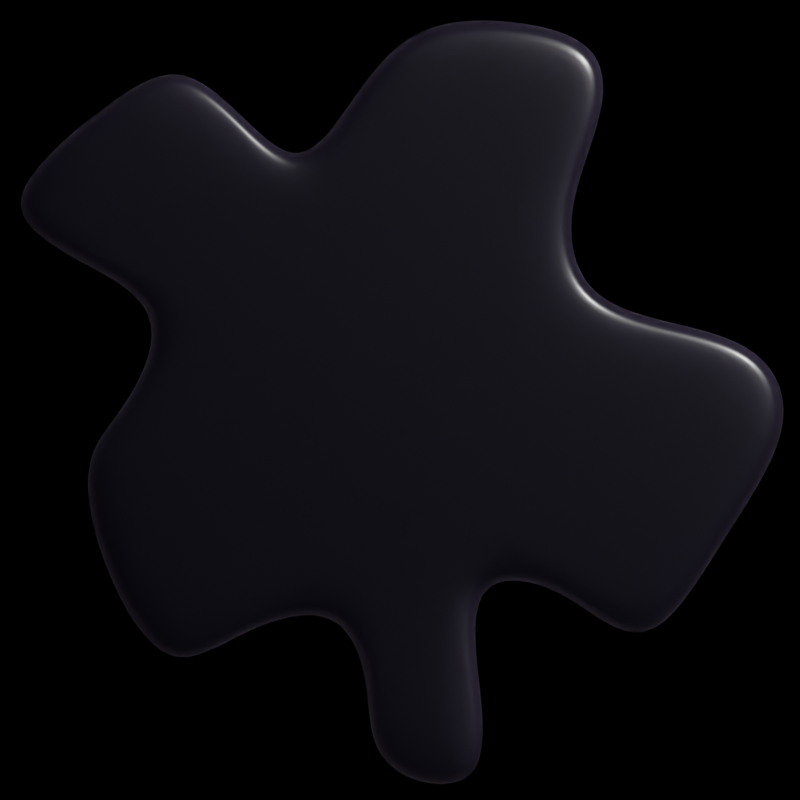 # Source: Particles.blend  (saved by Blender 3.6.11; exported with 4.5.12 LTS)
import bpy
from mathutils import Matrix  # noqa: F401  (used for matrix-valued properties, if any)

bpy.ops.wm.read_factory_settings(use_empty=True)
scene = bpy.context.scene
scene.name = 'Scene'

# ---- collections
col_fuel = bpy.data.collections.new('Fuel'); scene.collection.children.link(col_fuel)

# ---- materials (node trees are filled in below, after node groups)
mat_dark_fuel = bpy.data.materials.new('Dark Fuel')

# ---- node groups
ng_auto_smooth = bpy.data.node_groups.new('Auto Smooth', 'GeometryNodeTree')
_s = ng_auto_smooth.interface.new_socket(name='Geometry', in_out='OUTPUT', socket_type='NodeSocketGeometry')
_s = ng_auto_smooth.interface.new_socket(name='Geometry', in_out='INPUT', socket_type='NodeSocketGeometry')
_s = ng_auto_smooth.interface.new_socket(name='Angle', in_out='INPUT', socket_type='NodeSocketFloat')
_s.subtype = 'ANGLE'
_s.min_value = 0.0
_s.max_value = 3.142
ng_auto_smooth.is_modifier = True
_N = ng_auto_smooth.nodes; _L = ng_auto_smooth.links
n0 = _N.new('NodeGroupOutput'); n0.name = 'Group Output'; n0.location = (480, -100)
n1 = _N.new('NodeGroupInput'); n1.name = 'Group Input'; n1.location = (-420, -300)
n2 = _N.new('NodeGroupInput'); n2.name = 'Group Input.001'; n2.location = (-60, -100)
n3 = _N.new('GeometryNodeSetShadeSmooth'); n3.name = 'Set Shade Smooth'; n3.location = (120, -100)
n3.domain = 'EDGE'
n4 = _N.new('GeometryNodeSetShadeSmooth'); n4.name = 'Set Shade Smooth.001'; n4.location = (300, -100)
n5 = _N.new('GeometryNodeInputMeshEdgeAngle'); n5.name = 'Edge Angle'; n5.location = (-420, -220)
n6 = _N.new('GeometryNodeInputEdgeSmooth'); n6.name = 'Is Edge Smooth'; n6.location = (-60, -160)
n7 = _N.new('GeometryNodeInputShadeSmooth'); n7.name = 'Is Face Smooth'; n7.location = (-240, -340)
n8 = _N.new('FunctionNodeBooleanMath'); n8.name = 'Boolean Math'; n8.location = (-60, -220)
n9 = _N.new('FunctionNodeCompare'); n9.name = 'Compare'; n9.location = (-240, -180)
n9.operation = 'LESS_EQUAL'
_L.new(n5.outputs[0], n9.inputs[0])
_L.new(n4.outputs[0], n0.inputs[0])
_L.new(n1.outputs[1], n9.inputs[1])
_L.new(n9.outputs[0], n8.inputs[0])
_L.new(n7.outputs[0], n8.inputs[1])
_L.new(n2.outputs[0], n3.inputs[0])
_L.new(n6.outputs[0], n3.inputs[1])
_L.new(n3.outputs[0], n4.inputs[0])
_L.new(n8.outputs[0], n3.inputs[2])
n0.is_active_output = True

# ---- material node trees
mat_dark_fuel.use_nodes = True; mat_dark_fuel.node_tree.nodes.clear()
_N = mat_dark_fuel.node_tree.nodes; _L = mat_dark_fuel.node_tree.links
n0 = _N.new('ShaderNodeOutputMaterial'); n0.name = 'Material Output'; n0.location = (312, 305)
n1 = _N.new('ShaderNodeRGB'); n1.name = 'RGB'; n1.location = (-382, 163)
n1.outputs[0].default_value = (0.006457, 0.005358, 0.009863, 1.0)
n2 = _N.new('ShaderNodeBsdfPrincipled'); n2.name = 'Principled BSDF'; n2.location = (-133, 252)
n2.distribution = 'GGX'
n2.subsurface_method = 'RANDOM_WALK_SKIN'
n2.inputs[2].default_value = 0.2741
n2.inputs[3].default_value = 1.45
n2.inputs[8].default_value = 1.0
n2.inputs[9].default_value = (0.2, 0.2, 0.1)
n2.inputs[10].default_value = 1.0
n2.inputs[11].default_value = 1.45
n2.inputs[27].default_value = (0.0, 0.0, 0.0, 1.0)
n2.inputs[28].default_value = 1.0
n3 = _N.new('ShaderNodeMix'); n3.name = 'Mix'; n3.location = (-303, 132)
n3.data_type = 'RGBA'
n3.inputs[0].default_value = 1.0
_L.new(n2.outputs[0], n0.inputs[0])
_L.new(n1.outputs[0], n3.inputs[6])
_L.new(n1.outputs[0], n3.inputs[7])
_L.new(n3.outputs[2], n2.inputs[0])
n0.is_active_output = True

# ---- world
world_world = bpy.data.worlds.new('World'); scene.world = world_world
world_world.use_nodes = True; world_world.node_tree.nodes.clear()
_N = world_world.node_tree.nodes; _L = world_world.node_tree.links
n0 = _N.new('ShaderNodeOutputWorld'); n0.name = 'World Output'; n0.location = (300, 300)
n1 = _N.new('ShaderNodeBackground'); n1.name = 'Background'; n1.location = (10, 300)
n1.inputs[0].default_value = (0.05088, 0.05088, 0.05088, 1.0)
n0.is_active_output = True
world_world.color = (0.05088, 0.05088, 0.05088)
world_world.use_sun_shadow = False
world_world.sun_shadow_jitter_overblur = 0.0

# ---- cameras
cam_camera = bpy.data.cameras.new('Camera')
cam_camera.type = 'ORTHO'
cam_camera.clip_end = 100.0
cam_camera.ortho_scale = 2.074

# ---- lights
light_light = bpy.data.lights.new('Light', 'POINT')
light_light.transmission_factor = 0.0
light_light.energy = 2000.0
light_light.shadow_soft_size = 0.1
light_light.shadow_maximum_resolution = 0.006
light_light.use_absolute_resolution = True

# ---- meshes
me_circle = bpy.data.meshes.new('Circle')
me_circle.from_pydata([(-0.06502, 1.064, -0.00303), (-0.2248, 0.9755, -0.003656), (-0.329, 0.7586, -0.007567), (-0.4542, 0.5856, -0.009899), (-0.6269, 0.5172, -0.00808), (-0.7914, 0.457, -0.004927), (-0.9042, 0.3413, -0.003063), (-0.9601, 0.1742, -0.00303), (-0.9244, 0.01917, -0.00303), (-0.7866, -0.1132, -0.00303), (-0.6641, -0.2572, -0.00303), (-0.6405, -0.435, -0.00303), (-0.6751, -0.6423, -0.00303), (-0.6446, -0.8318, -0.00303), (-0.5141, -0.9488, -0.00303), (-0.2917, -0.9651, -0.00303), (-0.03168, -0.9209, -0.00303), (0.191, -0.8756, -0.00303), (0.3746, -0.8248, -0.00303), (0.496, -0.7052, -0.001445), (0.5293, -0.5068, 0.003475), (0.5855, -0.3219, 0.006358), (0.7426, -0.214, 0.003777), (0.9415, -0.1184, -0.001243), (1.053, 0.04272, -0.00303), (1.062, 0.2333, -0.00303), (0.8913, 0.3218, -0.00303), (0.5414, 0.2992, -0.00303), (0.3014, 0.351, -0.00303), (0.2617, 0.5399, -0.00303), (0.3023, 0.8223, -0.00303), (0.144, 0.9991, -0.00303), (-0.09349, 0.8447, -0.003581), (-0.04627, 0.8742, -0.003146), (-0.1828, 0.6613, -0.006792), (-0.3306, 0.4511, -0.009899), (-0.5264, 0.3758, -0.007673), (-0.6517, 0.3304, -0.005241), (-0.727, 0.2599, -0.003642), (-0.7643, 0.1663, -0.003032), (-0.7496, 0.1027, -0.00303), (-0.6424, -0.0003223, -0.00303), (-0.4819, -0.1889, -0.00303), (-0.4488, -0.4376, -0.00303), (-0.4831, -0.6427, -0.00303), (-0.4659, -0.7492, -0.00303), (-0.4301, -0.7812, -0.00303), (-0.3017, -0.7907, -0.00303), (-0.06979, -0.7512, -0.00303), (0.1427, -0.708, -0.00303), (0.2756, -0.6693, -0.002742), (0.3334, -0.607, -0.001496), (0.3601, -0.4496, 0.002377), (0.4253, -0.2219, 0.006358), (0.626, -0.08884, 0.002605), (0.7942, -0.007171, -0.001543), (0.8648, 0.08939, -0.003009), (0.8672, 0.1352, -0.00303), (0.8475, 0.1454, -0.00303), (0.517, 0.1301, -0.00182), (0.138, 0.2083, -0.00303), (0.07389, 0.5281, -0.003695), (0.1033, 0.7708, -0.00303), (0.03135, 0.8511, -0.003033)], [], [(33, 32, 1, 0), (32, 34, 2, 1), (34, 35, 3, 2), (35, 36, 4, 3), (36, 37, 5, 4), (37, 38, 6, 5), (38, 39, 7, 6), (39, 40, 8, 7), (40, 41, 9, 8), (41, 42, 10, 9), (42, 43, 11, 10), (43, 44, 12, 11), (44, 45, 13, 12), (45, 46, 14, 13), (46, 47, 15, 14), (47, 48, 16, 15), (48, 49, 17, 16), (49, 50, 18, 17), (50, 51, 19, 18), (51, 52, 20, 19), (52, 53, 21, 20), (53, 54, 22, 21), (54, 55, 23, 22), (55, 56, 24, 23), (56, 57, 25, 24), (57, 58, 26, 25), (58, 59, 27, 26), (59, 60, 28, 27), (60, 61, 29, 28), (61, 62, 30, 29), (62, 63, 31, 30), (63, 33, 0, 31), (32, 33, 63, 62, 61, 60, 59, 58, 57, 56, 55, 54, 53, 52, 51, 50, 49, 48, 47, 46, 45, 44, 43, 42, 41, 40, 39, 38, 37, 36, 35, 34)])
me_circle.polygons.foreach_set('use_smooth', [True] * 33)
_uv = me_circle.uv_layers.new(name='UVMap')
_uv.uv.foreach_set('vector', [0.0, 0.0, 0.0, 0.0, 0.0, 0.0, 0.0, 0.0, 0.0, 0.0, 0.0, 0.0, 0.0, 0.0, 0.0, 0.0, 0.0, 0.0, 0.0, 0.0, 0.0, 0.0, 0.0, 0.0, 0.0, 0.0, 0.0, 0.0, 0.0, 0.0, 0.0, 0.0, 0.0, 0.0, 0.0, 0.0, 0.0, 0.0, 0.0, 0.0, 0.0, 0.0, 0.0, 0.0, 0.0, 0.0, 0.0, 0.0, 0.0, 0.0, 0.0, 0.0, 0.0, 0.0, 0.0, 0.0, 0.0, 0.0, 0.0, 0.0, 0.0, 0.0, 0.0, 0.0, 0.0, 0.0, 0.0, 0.0, 0.0, 0.0, 0.0, 0.0, 0.0, 0.0, 0.0, 0.0, 0.0, 0.0, 0.0, 0.0, 0.0, 0.0, 0.0, 0.0, 0.0, 0.0, 0.0, 0.0, 0.0, 0.0, 0.0, 0.0, 0.0, 0.0, 0.0, 0.0, 0.0, 0.0, 0.0, 0.0, 0.0, 0.0, 0.0, 0.0, 0.0, 0.0, 0.0, 0.0, 0.0, 0.0, 0.0, 0.0, 0.0, 0.0, 0.0, 0.0, 0.0, 0.0, 0.0, 0.0, 0.0, 0.0, 0.0, 0.0, 0.0, 0.0, 0.0, 0.0, 0.0, 0.0, 0.0, 0.0, 0.0, 0.0, 0.0, 0.0, 0.0, 0.0, 0.0, 0.0, 0.0, 0.0, 0.0, 0.0, 0.0, 0.0, 0.0, 0.0, 0.0, 0.0, 0.0, 0.0, 0.0, 0.0, 0.0, 0.0, 0.0, 0.0, 0.0, 0.0, 0.0, 0.0, 0.0, 0.0, 0.0, 0.0, 0.0, 0.0, 0.0, 0.0, 0.0, 0.0, 0.0, 0.0, 0.0, 0.0, 0.0, 0.0, 0.0, 0.0, 0.0, 0.0, 0.0, 0.0, 0.0, 0.0, 0.0, 0.0, 0.0, 0.0, 0.0, 0.0, 0.0, 0.0, 0.0, 0.0, 0.0, 0.0, 0.0, 0.0, 0.0, 0.0, 0.0, 0.0, 0.0, 0.0, 0.0, 0.0, 0.0, 0.0, 0.0, 0.0, 0.0, 0.0, 0.0, 0.0, 0.0, 0.0, 0.0, 0.0, 0.0, 0.0, 0.0, 0.0, 0.0, 0.0, 0.0, 0.0, 0.0, 0.0, 0.0, 0.0, 0.0, 0.0, 0.0, 0.0, 0.0, 0.0, 0.0, 0.0, 0.0, 0.0, 0.0, 0.0, 0.0, 0.0, 0.0, 0.0, 0.0, 0.0, 0.0, 0.0, 0.0, 0.0, 0.0, 0.0, 0.0, 0.0, 0.0, 0.0, 0.0, 0.0, 0.0, 0.0, 0.0, 0.0, 0.0, 0.0, 0.0, 0.0, 0.0, 0.0, 0.0, 0.0, 0.0, 0.0, 0.0, 0.0, 0.0, 0.0, 0.0, 0.0, 0.0, 0.0, 0.0, 0.0, 0.0, 0.0, 0.0, 0.0, 0.0, 0.0, 0.0, 0.0, 0.0, 0.0, 0.0, 0.0, 0.0, 0.0, 0.0, 0.0, 0.0, 0.0, 0.0, 0.0, 0.0, 0.0, 0.0, 0.0, 0.0, 0.0, 0.0, 0.0, 0.0, 0.0, 0.0, 0.0, 0.0, 0.0])
me_circle.materials.append(mat_dark_fuel)
me_circle.update()
me_circle_001 = bpy.data.meshes.new('Circle.001')
me_circle_001.from_pydata([(0.005517, 0.8583, -3.752e-08), (-0.1121, 0.7826, -3.421e-08), (-0.2136, 0.7121, -3.113e-08), (-0.3778, 0.6531, -2.855e-08), (-0.627, 0.6428, -2.81e-08), (-0.697, 0.5428, -2.373e-08), (-0.6332, 0.3826, -1.672e-08), (-0.6463, 0.1925, -8.415e-09), (-0.7452, -0.01228, 5.367e-10), (-0.8147, -0.2111, 9.229e-09), (-0.9044, -0.3997, 1.747e-08), (-0.8255, -0.5793, 2.532e-08), (-0.6614, -0.7389, 3.23e-08), (-0.5322, -0.868, 3.794e-08), (-0.425, -0.9623, 4.206e-08), (-0.3208, -1.006, 4.397e-08), (-0.219, -0.95, 4.152e-08), (-0.1296, -0.8094, 3.538e-08), (-0.0478, -0.6226, 2.721e-08), (0.1277, -0.5106, 2.232e-08), (0.3952, -0.4835, 2.114e-08), (0.6729, -0.4948, 2.163e-08), (0.8798, -0.5016, 2.193e-08), (0.986, -0.4383, 1.916e-08), (1.058, -0.1793, 7.836e-09), (1.114, 0.2471, -1.08e-08), (1.007, 0.4864, -2.126e-08), (0.7626, 0.5965, -2.608e-08), (0.6073, 0.7482, -3.27e-08), (0.5627, 0.9045, -3.954e-08), (0.4582, 1.03, -4.503e-08), (0.2074, 0.973, -4.253e-08), (-0.06433, 0.7134, -3.118e-08), (0.05006, 0.787, -3.44e-08), (-0.1738, 0.6373, -2.786e-08), (-0.361, 0.57, -2.492e-08), (-0.5811, 0.5609, -2.452e-08), (-0.6014, 0.532, -2.325e-08), (-0.5471, 0.3956, -1.729e-08), (-0.5626, 0.171, -7.473e-09), (-0.6664, -0.04395, 1.921e-09), (-0.7358, -0.2426, 1.06e-08), (-0.8112, -0.401, 1.753e-08), (-0.754, -0.5312, 2.322e-08), (-0.6012, -0.6797, 2.971e-08), (-0.4735, -0.8074, 3.529e-08), (-0.3788, -0.8907, 3.893e-08), (-0.3258, -0.9128, 3.99e-08), (-0.2795, -0.8874, 3.879e-08), (-0.2051, -0.7704, 3.368e-08), (-0.1157, -0.5662, 2.475e-08), (0.09864, -0.4295, 1.877e-08), (0.3926, -0.3997, 1.747e-08), (0.6761, -0.4112, 1.797e-08), (0.8574, -0.4172, 1.824e-08), (0.913, -0.384, 1.679e-08), (0.9746, -0.1628, 7.116e-09), (1.026, 0.2348, -1.026e-08), (0.9422, 0.4236, -1.852e-08), (0.7134, 0.5267, -2.302e-08), (0.5316, 0.7043, -3.079e-08), (0.4856, 0.865, -3.781e-08), (0.4259, 0.9368, -4.095e-08), (0.2389, 0.8943, -3.909e-08)], [], [(32, 33, 63, 62, 61, 60, 59, 58, 57, 56, 55, 54, 53, 52, 51, 50, 49, 48, 47, 46, 45, 44, 43, 42, 41, 40, 39, 38, 37, 36, 35, 34), (33, 32, 1, 0), (32, 34, 2, 1), (34, 35, 3, 2), (35, 36, 4, 3), (36, 37, 5, 4), (37, 38, 6, 5), (38, 39, 7, 6), (39, 40, 8, 7), (40, 41, 9, 8), (41, 42, 10, 9), (42, 43, 11, 10), (43, 44, 12, 11), (44, 45, 13, 12), (45, 46, 14, 13), (46, 47, 15, 14), (47, 48, 16, 15), (48, 49, 17, 16), (49, 50, 18, 17), (50, 51, 19, 18), (51, 52, 20, 19), (52, 53, 21, 20), (53, 54, 22, 21), (54, 55, 23, 22), (55, 56, 24, 23), (56, 57, 25, 24), (57, 58, 26, 25), (58, 59, 27, 26), (59, 60, 28, 27), (60, 61, 29, 28), (61, 62, 30, 29), (62, 63, 31, 30), (63, 33, 0, 31)])
me_circle_001.polygons.foreach_set('use_smooth', [True] * 33)
_uv = me_circle_001.uv_layers.new(name='UVMap')
_uv.uv.foreach_set('vector', [0.0, 0.0, 0.0, 0.0, 0.0, 0.0, 0.0, 0.0, 0.0, 0.0, 0.0, 0.0, 0.0, 0.0, 0.0, 0.0, 0.0, 0.0, 0.0, 0.0, 0.0, 0.0, 0.0, 0.0, 0.0, 0.0, 0.0, 0.0, 0.0, 0.0, 0.0, 0.0, 0.0, 0.0, 0.0, 0.0, 0.0, 0.0, 0.0, 0.0, 0.0, 0.0, 0.0, 0.0, 0.0, 0.0, 0.0, 0.0, 0.0, 0.0, 0.0, 0.0, 0.0, 0.0, 0.0, 0.0, 0.0, 0.0, 0.0, 0.0, 0.0, 0.0, 0.0, 0.0, 0.0, 0.0, 0.0, 0.0, 0.0, 0.0, 0.0, 0.0, 0.0, 0.0, 0.0, 0.0, 0.0, 0.0, 0.0, 0.0, 0.0, 0.0, 0.0, 0.0, 0.0, 0.0, 0.0, 0.0, 0.0, 0.0, 0.0, 0.0, 0.0, 0.0, 0.0, 0.0, 0.0, 0.0, 0.0, 0.0, 0.0, 0.0, 0.0, 0.0, 0.0, 0.0, 0.0, 0.0, 0.0, 0.0, 0.0, 0.0, 0.0, 0.0, 0.0, 0.0, 0.0, 0.0, 0.0, 0.0, 0.0, 0.0, 0.0, 0.0, 0.0, 0.0, 0.0, 0.0, 0.0, 0.0, 0.0, 0.0, 0.0, 0.0, 0.0, 0.0, 0.0, 0.0, 0.0, 0.0, 0.0, 0.0, 0.0, 0.0, 0.0, 0.0, 0.0, 0.0, 0.0, 0.0, 0.0, 0.0, 0.0, 0.0, 0.0, 0.0, 0.0, 0.0, 0.0, 0.0, 0.0, 0.0, 0.0, 0.0, 0.0, 0.0, 0.0, 0.0, 0.0, 0.0, 0.0, 0.0, 0.0, 0.0, 0.0, 0.0, 0.0, 0.0, 0.0, 0.0, 0.0, 0.0, 0.0, 0.0, 0.0, 0.0, 0.0, 0.0, 0.0, 0.0, 0.0, 0.0, 0.0, 0.0, 0.0, 0.0, 0.0, 0.0, 0.0, 0.0, 0.0, 0.0, 0.0, 0.0, 0.0, 0.0, 0.0, 0.0, 0.0, 0.0, 0.0, 0.0, 0.0, 0.0, 0.0, 0.0, 0.0, 0.0, 0.0, 0.0, 0.0, 0.0, 0.0, 0.0, 0.0, 0.0, 0.0, 0.0, 0.0, 0.0, 0.0, 0.0, 0.0, 0.0, 0.0, 0.0, 0.0, 0.0, 0.0, 0.0, 0.0, 0.0, 0.0, 0.0, 0.0, 0.0, 0.0, 0.0, 0.0, 0.0, 0.0, 0.0, 0.0, 0.0, 0.0, 0.0, 0.0, 0.0, 0.0, 0.0, 0.0, 0.0, 0.0, 0.0, 0.0, 0.0, 0.0, 0.0, 0.0, 0.0, 0.0, 0.0, 0.0, 0.0, 0.0, 0.0, 0.0, 0.0, 0.0, 0.0, 0.0, 0.0, 0.0, 0.0, 0.0, 0.0, 0.0, 0.0, 0.0, 0.0, 0.0, 0.0, 0.0, 0.0, 0.0, 0.0, 0.0, 0.0, 0.0, 0.0, 0.0, 0.0, 0.0, 0.0, 0.0, 0.0, 0.0, 0.0, 0.0, 0.0, 0.0, 0.0, 0.0, 0.0, 0.0, 0.0, 0.0, 0.0, 0.0, 0.0])
me_circle_001.materials.append(mat_dark_fuel)
me_circle_001.update()
me_circle_002 = bpy.data.meshes.new('Circle.002')
me_circle_002.from_pydata([(0.1137, 0.9194, 0.008086), (0.293, 0.8414, 0.008086), (0.4688, 0.7357, 0.008086), (0.619, 0.6043, 0.008086), (0.7021, 0.4412, 0.008086), (0.7566, 0.2629, 0.008086), (0.8158, 0.08555, 0.008086), (0.8875, -0.07868, 0.008086), (0.9396, -0.2356, 0.008086), (0.941, -0.3917, 0.008086), (0.8635, -0.5488, 0.008086), (0.7164, -0.6992, 0.008086), (0.5445, -0.8282, 0.008086), (0.3583, -0.9324, 0.008086), (0.1707, -1.005, 0.008086), (-0.01055, -1.04, 0.008086), (-0.1831, -1.032, 0.008086), (-0.3448, -0.9814, 0.008086), (-0.4944, -0.8871, 0.008086), (-0.633, -0.753, 0.008086), (-0.7593, -0.5892, 0.008086), (-0.8727, -0.4037, 0.008086), (-0.9634, -0.2056, 0.008086), (-1.02, -0.004827, 0.008086), (-1.034, 0.1925, 0.008086), (-0.9984, 0.3802, 0.008086), (-0.9119, 0.5526, 0.008086), (-0.7763, 0.7051, 0.008086), (-0.6109, 0.8317, 0.008086), (-0.434, 0.9187, 0.008086), (-0.2519, 0.9621, 0.008086), (-0.06851, 0.9615, 0.008086), (-0.09724, 0.7224, 0.008086), (0.03483, 0.6918, 0.008086), (0.1779, 0.6295, 0.008086), (0.3209, 0.5435, 0.008086), (0.4195, 0.4572, 0.008086), (0.4724, 0.3536, 0.008086), (0.5218, 0.1922, 0.008086), (0.5853, 0.001945, 0.008086), (0.6569, -0.1622, 0.008086), (0.6941, -0.2743, 0.008086), (0.6947, -0.3383, 0.008086), (0.6588, -0.4112, 0.008086), (0.5514, -0.521, 0.008086), (0.4077, -0.6288, 0.008086), (0.2513, -0.7164, 0.008086), (0.1012, -0.7745, 0.008086), (-0.02917, -0.7994, 0.008086), (-0.1392, -0.7949, 0.008086), (-0.2384, -0.7636, 0.008086), (-0.3395, -0.6999, 0.008086), (-0.4472, -0.5955, 0.008086), (-0.5549, -0.4558, 0.008086), (-0.6542, -0.2935, 0.008086), (-0.7313, -0.1249, 0.008086), (-0.7764, 0.03513, 0.008086), (-0.7863, 0.1788, 0.008086), (-0.7627, 0.3048, 0.008086), (-0.705, 0.4196, 0.008086), (-0.6058, 0.5313, 0.008086), (-0.4781, 0.629, 0.008086), (-0.3481, 0.6929, 0.008086), (-0.2223, 0.7229, 0.008086)], [], [(32, 33, 34, 35, 36, 37, 38, 39, 40, 41, 42, 43, 44, 45, 46, 47, 48, 49, 50, 51, 52, 53, 54, 55, 56, 57, 58, 59, 60, 61, 62, 63), (33, 32, 31, 0), (34, 33, 0, 1), (36, 35, 2, 3), (37, 36, 3, 4), (38, 37, 4, 5), (39, 38, 5, 6), (40, 39, 6, 7), (41, 40, 7, 8), (42, 41, 8, 9), (43, 42, 9, 10), (44, 43, 10, 11), (45, 44, 11, 12), (46, 45, 12, 13), (47, 46, 13, 14), (48, 47, 14, 15), (49, 48, 15, 16), (50, 49, 16, 17), (51, 50, 17, 18), (52, 51, 18, 19), (53, 52, 19, 20), (54, 53, 20, 21), (55, 54, 21, 22), (56, 55, 22, 23), (57, 56, 23, 24), (58, 57, 24, 25), (59, 58, 25, 26), (60, 59, 26, 27), (61, 60, 27, 28), (62, 61, 28, 29), (63, 62, 29, 30), (32, 63, 30, 31), (35, 34, 1, 2)])
me_circle_002.polygons.foreach_set('use_smooth', [True] * 33)
_uv = me_circle_002.uv_layers.new(name='UVMap')
_uv.uv.foreach_set('vector', [0.0, 0.0, 0.0, 0.0, 0.0, 0.0, 0.0, 0.0, 0.0, 0.0, 0.0, 0.0, 0.0, 0.0, 0.0, 0.0, 0.0, 0.0, 0.0, 0.0, 0.0, 0.0, 0.0, 0.0, 0.0, 0.0, 0.0, 0.0, 0.0, 0.0, 0.0, 0.0, 0.0, 0.0, 0.0, 0.0, 0.0, 0.0, 0.0, 0.0, 0.0, 0.0, 0.0, 0.0, 0.0, 0.0, 0.0, 0.0, 0.0, 0.0, 0.0, 0.0, 0.0, 0.0, 0.0, 0.0, 0.0, 0.0, 0.0, 0.0, 0.0, 0.0, 0.0, 0.0, 0.0, 0.0, 0.0, 0.0, 0.0, 0.0, 0.0, 0.0, 0.0, 0.0, 0.0, 0.0, 0.0, 0.0, 0.0, 0.0, 0.0, 0.0, 0.0, 0.0, 0.0, 0.0, 0.0, 0.0, 0.0, 0.0, 0.0, 0.0, 0.0, 0.0, 0.0, 0.0, 0.0, 0.0, 0.0, 0.0, 0.0, 0.0, 0.0, 0.0, 0.0, 0.0, 0.0, 0.0, 0.0, 0.0, 0.0, 0.0, 0.0, 0.0, 0.0, 0.0, 0.0, 0.0, 0.0, 0.0, 0.0, 0.0, 0.0, 0.0, 0.0, 0.0, 0.0, 0.0, 0.0, 0.0, 0.0, 0.0, 0.0, 0.0, 0.0, 0.0, 0.0, 0.0, 0.0, 0.0, 0.0, 0.0, 0.0, 0.0, 0.0, 0.0, 0.0, 0.0, 0.0, 0.0, 0.0, 0.0, 0.0, 0.0, 0.0, 0.0, 0.0, 0.0, 0.0, 0.0, 0.0, 0.0, 0.0, 0.0, 0.0, 0.0, 0.0, 0.0, 0.0, 0.0, 0.0, 0.0, 0.0, 0.0, 0.0, 0.0, 0.0, 0.0, 0.0, 0.0, 0.0, 0.0, 0.0, 0.0, 0.0, 0.0, 0.0, 0.0, 0.0, 0.0, 0.0, 0.0, 0.0, 0.0, 0.0, 0.0, 0.0, 0.0, 0.0, 0.0, 0.0, 0.0, 0.0, 0.0, 0.0, 0.0, 0.0, 0.0, 0.0, 0.0, 0.0, 0.0, 0.0, 0.0, 0.0, 0.0, 0.0, 0.0, 0.0, 0.0, 0.0, 0.0, 0.0, 0.0, 0.0, 0.0, 0.0, 0.0, 0.0, 0.0, 0.0, 0.0, 0.0, 0.0, 0.0, 0.0, 0.0, 0.0, 0.0, 0.0, 0.0, 0.0, 0.0, 0.0, 0.0, 0.0, 0.0, 0.0, 0.0, 0.0, 0.0, 0.0, 0.0, 0.0, 0.0, 0.0, 0.0, 0.0, 0.0, 0.0, 0.0, 0.0, 0.0, 0.0, 0.0, 0.0, 0.0, 0.0, 0.0, 0.0, 0.0, 0.0, 0.0, 0.0, 0.0, 0.0, 0.0, 0.0, 0.0, 0.0, 0.0, 0.0, 0.0, 0.0, 0.0, 0.0, 0.0, 0.0, 0.0, 0.0, 0.0, 0.0, 0.0, 0.0, 0.0, 0.0, 0.0, 0.0, 0.0, 0.0, 0.0, 0.0, 0.0, 0.0, 0.0, 0.0, 0.0, 0.0, 0.0, 0.0, 0.0, 0.0, 0.0, 0.0, 0.0, 0.0, 0.0, 0.0, 0.0, 0.0])
me_circle_002.materials.append(mat_dark_fuel)
me_circle_002.update()
me_circle_003 = bpy.data.meshes.new('Circle.003')
me_circle_003.from_pydata([(0.4071, 0.9921, -0.003216), (0.637, 0.9287, -0.003216), (0.6522, 0.7491, -0.003216), (0.5348, 0.4916, -0.003216), (0.5765, 0.2639, -0.003216), (0.8012, 0.1992, -0.003216), (1.06, 0.1458, -0.003216), (1.152, -0.06868, -0.003216), (0.9419, -0.3777, -0.003216), (0.7524, -0.6982, -0.003216), (0.5306, -0.4789, -0.003216), (0.2926, -0.4535, -0.003216), (0.3118, -0.7126, -0.003216), (0.3562, -1.045, -0.003216), (0.01955, -0.9808, -0.003216), (0.03604, -0.7305, -0.003216), (-0.04971, -0.5291, -0.003216), (-0.2938, -0.5953, -0.003216), (-0.4928, -0.7378, -0.003216), (-0.6612, -0.4629, -0.003216), (-0.7371, -0.1529, -0.003216), (-0.594, -0.02367, -0.003216), (-0.4825, 0.2393, -0.003216), (-0.7484, 0.3598, -0.003216), (-0.9287, 0.4892, -0.003216), (-0.7931, 0.6537, -0.003216), (-0.6198, 0.7903, -0.003216), (-0.4586, 0.8817, -0.003216), (-0.2998, 0.7378, -0.003216), (-0.1663, 0.601, -0.003216), (-0.05636, 0.7011, -0.003216), (0.1119, 0.9823, -0.003216), (0.1304, 0.8978, -0.003216), (0.3894, 0.9064, -0.003216), (0.5774, 0.8546, -0.003216), (0.5877, 0.7326, -0.003216), (0.4736, 0.4824, -0.003216), (0.5226, 0.2155, -0.003216), (0.764, 0.146, -0.003216), (0.9944, 0.09842, -0.003216), (1.061, -0.05715, -0.003216), (0.8754, -0.33, -0.003216), (0.7168, -0.598, -0.003216), (0.5269, -0.4097, -0.003216), (0.2387, -0.3794, -0.003216), (0.2622, -0.6884, -0.003216), (0.2953, -0.9427, -0.003216), (0.06356, -0.8978, -0.003216), (0.07749, -0.6886, -0.003216), (-0.02451, -0.4498, -0.003216), (-0.2946, -0.5228, -0.003216), (-0.4607, -0.6419, -0.003216), (-0.5968, -0.4192, -0.003216), (-0.6593, -0.1631, -0.003216), (-0.5371, -0.05282, -0.003216), (-0.4048, 0.2593, -0.003216), (-0.6997, 0.3927, -0.003216), (-0.8246, 0.4826, -0.003216), (-0.7344, 0.592, -0.003216), (-0.5737, 0.7186, -0.003216), (-0.4425, 0.793, -0.003216), (-0.3099, 0.6724, -0.003216), (-0.1586, 0.5179, -0.003216), (-0.02325, 0.641, -0.003216)], [], [(32, 63, 62, 61, 60, 59, 58, 57, 56, 55, 54, 53, 52, 51, 50, 49, 48, 47, 46, 45, 44, 43, 42, 41, 40, 39, 38, 37, 36, 35, 34, 33), (32, 33, 0, 31), (34, 35, 2, 1), (36, 37, 4, 3), (37, 38, 5, 4), (38, 39, 6, 5), (39, 40, 7, 6), (40, 41, 8, 7), (41, 42, 9, 8), (42, 43, 10, 9), (43, 44, 11, 10), (44, 45, 12, 11), (45, 46, 13, 12), (46, 47, 14, 13), (47, 48, 15, 14), (48, 49, 16, 15), (49, 50, 17, 16), (50, 51, 18, 17), (51, 52, 19, 18), (52, 53, 20, 19), (53, 54, 21, 20), (54, 55, 22, 21), (55, 56, 23, 22), (56, 57, 24, 23), (57, 58, 25, 24), (58, 59, 26, 25), (59, 60, 27, 26), (60, 61, 28, 27), (61, 62, 29, 28), (62, 63, 30, 29), (63, 32, 31, 30), (33, 34, 1, 0), (35, 36, 3, 2)])
me_circle_003.polygons.foreach_set('use_smooth', [True] * 33)
_uv = me_circle_003.uv_layers.new(name='UVMap')
_uv.uv.foreach_set('vector', [0.0, 0.0, 0.0, 0.0, 0.0, 0.0, 0.0, 0.0, 0.0, 0.0, 0.0, 0.0, 0.0, 0.0, 0.0, 0.0, 0.0, 0.0, 0.0, 0.0, 0.0, 0.0, 0.0, 0.0, 0.0, 0.0, 0.0, 0.0, 0.0, 0.0, 0.0, 0.0, 0.0, 0.0, 0.0, 0.0, 0.0, 0.0, 0.0, 0.0, 0.0, 0.0, 0.0, 0.0, 0.0, 0.0, 0.0, 0.0, 0.0, 0.0, 0.0, 0.0, 0.0, 0.0, 0.0, 0.0, 0.0, 0.0, 0.0, 0.0, 0.0, 0.0, 0.0, 0.0, 0.0, 0.0, 0.0, 0.0, 0.0, 0.0, 0.0, 0.0, 0.0, 0.0, 0.0, 0.0, 0.0, 0.0, 0.0, 0.0, 0.0, 0.0, 0.0, 0.0, 0.0, 0.0, 0.0, 0.0, 0.0, 0.0, 0.0, 0.0, 0.0, 0.0, 0.0, 0.0, 0.0, 0.0, 0.0, 0.0, 0.0, 0.0, 0.0, 0.0, 0.0, 0.0, 0.0, 0.0, 0.0, 0.0, 0.0, 0.0, 0.0, 0.0, 0.0, 0.0, 0.0, 0.0, 0.0, 0.0, 0.0, 0.0, 0.0, 0.0, 0.0, 0.0, 0.0, 0.0, 0.0, 0.0, 0.0, 0.0, 0.0, 0.0, 0.0, 0.0, 0.0, 0.0, 0.0, 0.0, 0.0, 0.0, 0.0, 0.0, 0.0, 0.0, 0.0, 0.0, 0.0, 0.0, 0.0, 0.0, 0.0, 0.0, 0.0, 0.0, 0.0, 0.0, 0.0, 0.0, 0.0, 0.0, 0.0, 0.0, 0.0, 0.0, 0.0, 0.0, 0.0, 0.0, 0.0, 0.0, 0.0, 0.0, 0.0, 0.0, 0.0, 0.0, 0.0, 0.0, 0.0, 0.0, 0.0, 0.0, 0.0, 0.0, 0.0, 0.0, 0.0, 0.0, 0.0, 0.0, 0.0, 0.0, 0.0, 0.0, 0.0, 0.0, 0.0, 0.0, 0.0, 0.0, 0.0, 0.0, 0.0, 0.0, 0.0, 0.0, 0.0, 0.0, 0.0, 0.0, 0.0, 0.0, 0.0, 0.0, 0.0, 0.0, 0.0, 0.0, 0.0, 0.0, 0.0, 0.0, 0.0, 0.0, 0.0, 0.0, 0.0, 0.0, 0.0, 0.0, 0.0, 0.0, 0.0, 0.0, 0.0, 0.0, 0.0, 0.0, 0.0, 0.0, 0.0, 0.0, 0.0, 0.0, 0.0, 0.0, 0.0, 0.0, 0.0, 0.0, 0.0, 0.0, 0.0, 0.0, 0.0, 0.0, 0.0, 0.0, 0.0, 0.0, 0.0, 0.0, 0.0, 0.0, 0.0, 0.0, 0.0, 0.0, 0.0, 0.0, 0.0, 0.0, 0.0, 0.0, 0.0, 0.0, 0.0, 0.0, 0.0, 0.0, 0.0, 0.0, 0.0, 0.0, 0.0, 0.0, 0.0, 0.0, 0.0, 0.0, 0.0, 0.0, 0.0, 0.0, 0.0, 0.0, 0.0, 0.0, 0.0, 0.0, 0.0, 0.0, 0.0, 0.0, 0.0, 0.0, 0.0, 0.0, 0.0, 0.0, 0.0, 0.0, 0.0, 0.0, 0.0, 0.0, 0.0, 0.0])
me_circle_003.materials.append(mat_dark_fuel)
me_circle_003.update()

# ---- objects
ob_camera = bpy.data.objects.new('Camera', cam_camera)
ob_light = bpy.data.objects.new('Light', light_light)
ob_fuel_1 = bpy.data.objects.new('Fuel 1', me_circle)
ob_fuel_2 = bpy.data.objects.new('Fuel 2', me_circle_001)
ob_fuel_3 = bpy.data.objects.new('Fuel 3', me_circle_002)
ob_fuel_4 = bpy.data.objects.new('Fuel 4', me_circle_003)

# ---- transforms, parenting, visibility, modifiers, constraints
ob_camera.location = (0.0, -7.967, 0.0)
ob_camera.rotation_euler = (1.571, 0.0, 0.0)
ob_camera.lock_rotations_4d = False
ob_camera.empty_display_type = 'ARROWS'
ob_camera.color = (0.0, 0.0, 0.0, 0.0)
ob_camera.display_type = 'WIRE'
ob_camera.lineart.crease_threshold = 0.0
ob_light.location = (3.14, -5.851, 3.196)
ob_light.rotation_euler = (0.6503, 0.05522, 1.866)
ob_light.lock_rotations_4d = False
ob_light.empty_display_type = 'ARROWS'
ob_light.color = (0.0, 0.0, 0.0, 0.0)
ob_light.lineart.crease_threshold = 0.0
ob_fuel_1.location = (-0.05163, 0.0, -0.03977)
ob_fuel_1.rotation_euler = (1.571, -0.0, 0.0)
ob_fuel_1.hide_render = True
_m = ob_fuel_1.modifiers.new('Solidify', 'SOLIDIFY')
_m.thickness = -0.1
_m = ob_fuel_1.modifiers.new('Subdivision', 'SUBSURF')
_m.levels = 3
_m.render_levels = 3
_m = ob_fuel_1.modifiers.new('Auto Smooth', 'NODES')
_m.node_group = ng_auto_smooth
_gi = [s.identifier for s in ng_auto_smooth.interface.items_tree if s.item_type == 'SOCKET' and s.in_out == 'INPUT']
_m[_gi[1]] = 0.5236  # Angle
ob_fuel_2.location = (-0.09977, 1.219e-09, -0.00907)
ob_fuel_2.rotation_euler = (1.571, -0.0, 0.0)
ob_fuel_2.hide_render = True
_m = ob_fuel_2.modifiers.new('Solidify', 'SOLIDIFY')
_m.thickness = -0.1
_m = ob_fuel_2.modifiers.new('Subdivision', 'SUBSURF')
_m.levels = 3
_m.render_levels = 3
_m = ob_fuel_2.modifiers.new('Auto Smooth', 'NODES')
_m.node_group = ng_auto_smooth
_gi = [s.identifier for s in ng_auto_smooth.interface.items_tree if s.item_type == 'SOCKET' and s.in_out == 'INPUT']
_m[_gi[1]] = 0.5236  # Angle
ob_fuel_3.location = (0.05337, -4.734e-09, 0.03523)
ob_fuel_3.rotation_euler = (1.571, -0.0, 0.0)
ob_fuel_3.hide_render = True
_m = ob_fuel_3.modifiers.new('Solidify', 'SOLIDIFY')
_m.thickness = -0.1
_m = ob_fuel_3.modifiers.new('Subdivision', 'SUBSURF')
_m.levels = 3
_m.render_levels = 3
_m = ob_fuel_3.modifiers.new('Auto Smooth', 'NODES')
_m.node_group = ng_auto_smooth
_gi = [s.identifier for s in ng_auto_smooth.interface.items_tree if s.item_type == 'SOCKET' and s.in_out == 'INPUT']
_m[_gi[1]] = 0.5236  # Angle
ob_fuel_4.location = (-0.1099, 0.0, 0.005233)
ob_fuel_4.rotation_euler = (1.571, -0.0, 0.0)
_m = ob_fuel_4.modifiers.new('Solidify', 'SOLIDIFY')
_m.thickness = -0.1
_m = ob_fuel_4.modifiers.new('Subdivision', 'SUBSURF')
_m.levels = 3
_m.render_levels = 3
_m = ob_fuel_4.modifiers.new('Auto Smooth', 'NODES')
_m.node_group = ng_auto_smooth
_gi = [s.identifier for s in ng_auto_smooth.interface.items_tree if s.item_type == 'SOCKET' and s.in_out == 'INPUT']
_m[_gi[1]] = 0.5236  # Angle

# ---- collection membership
scene.collection.objects.link(ob_camera)
scene.collection.objects.link(ob_light)
col_fuel.objects.link(ob_fuel_1)
col_fuel.objects.link(ob_fuel_2)
col_fuel.objects.link(ob_fuel_3)
col_fuel.objects.link(ob_fuel_4)

# ---- scene / render settings (as saved in the file)
scene.camera = ob_camera
scene.frame_start = 1; scene.frame_end = 250; scene.frame_set(2)
scene.render.engine = 'CYCLES'
scene.render.resolution_x = 1024
scene.render.resolution_y = 1024
scene.render.film_transparent = True
scene.cycles.samples = 256
scene.cycles.sampling_pattern = 'TABULATED_SOBOL'
scene.cycles.film_transparent_glass = True
scene.cycles.film_transparent_roughness = 1.0
scene.view_settings.view_transform = 'Filmic'
bpy.context.view_layer.update()
